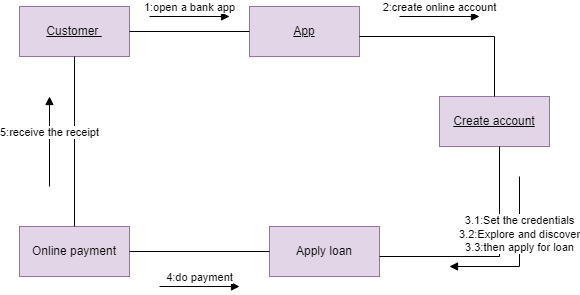

The diagram above was exported from draw.io. Its source (the exported page's mxGraphModel, read from the mxfile embedded in the PNG):
<mxGraphModel dx="1050" dy="557" grid="1" gridSize="10" guides="1" tooltips="1" connect="1" arrows="1" fold="1" page="1" pageScale="1" pageWidth="850" pageHeight="1100" math="0" shadow="0">
  <root>
    <mxCell id="0" />
    <mxCell id="1" parent="0" />
    <mxCell id="qrg_QgzJK8gOr_BnDvfK-1" value="&lt;u&gt;Customer&amp;nbsp;&lt;/u&gt;" style="html=1;whiteSpace=wrap;fillColor=#e1d5e7;strokeColor=#9673a6;" parent="1" vertex="1">
      <mxGeometry x="120" y="90" width="110" height="50" as="geometry" />
    </mxCell>
    <mxCell id="qrg_QgzJK8gOr_BnDvfK-2" value="&lt;u&gt;App&lt;/u&gt;" style="html=1;whiteSpace=wrap;fillColor=#e1d5e7;strokeColor=#9673a6;" parent="1" vertex="1">
      <mxGeometry x="350" y="90" width="110" height="50" as="geometry" />
    </mxCell>
    <mxCell id="qrg_QgzJK8gOr_BnDvfK-3" value="&lt;u&gt;Create account&lt;/u&gt;" style="html=1;whiteSpace=wrap;fillColor=#e1d5e7;strokeColor=#9673a6;" parent="1" vertex="1">
      <mxGeometry x="540" y="180" width="110" height="50" as="geometry" />
    </mxCell>
    <mxCell id="qrg_QgzJK8gOr_BnDvfK-4" value="Apply loan" style="html=1;whiteSpace=wrap;fillColor=#e1d5e7;strokeColor=#9673a6;" parent="1" vertex="1">
      <mxGeometry x="370" y="310" width="110" height="50" as="geometry" />
    </mxCell>
    <mxCell id="qrg_QgzJK8gOr_BnDvfK-5" value="Online payment" style="html=1;whiteSpace=wrap;fillColor=#e1d5e7;strokeColor=#9673a6;" parent="1" vertex="1">
      <mxGeometry x="120" y="310" width="110" height="50" as="geometry" />
    </mxCell>
    <mxCell id="4OMc_65_ZiRsqD4gysvy-8" value="" style="line;strokeWidth=1;rotatable=0;dashed=0;labelPosition=right;align=left;verticalAlign=middle;spacingTop=0;spacingLeft=6;points=[];portConstraint=eastwest;" vertex="1" parent="1">
      <mxGeometry x="230" y="110" width="120" height="10" as="geometry" />
    </mxCell>
    <mxCell id="4OMc_65_ZiRsqD4gysvy-9" value="" style="endArrow=none;html=1;rounded=0;entryX=0.5;entryY=0;entryDx=0;entryDy=0;" edge="1" parent="1" target="qrg_QgzJK8gOr_BnDvfK-3">
      <mxGeometry relative="1" as="geometry">
        <mxPoint x="460" y="120" as="sourcePoint" />
        <mxPoint x="620" y="114.5" as="targetPoint" />
        <Array as="points">
          <mxPoint x="595" y="120" />
        </Array>
      </mxGeometry>
    </mxCell>
    <mxCell id="4OMc_65_ZiRsqD4gysvy-10" value="" style="endArrow=none;html=1;rounded=0;" edge="1" parent="1">
      <mxGeometry relative="1" as="geometry">
        <mxPoint x="480" y="340" as="sourcePoint" />
        <mxPoint x="600" y="230" as="targetPoint" />
        <Array as="points">
          <mxPoint x="600" y="340" />
        </Array>
      </mxGeometry>
    </mxCell>
    <mxCell id="4OMc_65_ZiRsqD4gysvy-11" value="" style="endArrow=none;html=1;rounded=0;exitX=1;exitY=0.5;exitDx=0;exitDy=0;entryX=0;entryY=0.5;entryDx=0;entryDy=0;" edge="1" parent="1" source="qrg_QgzJK8gOr_BnDvfK-5" target="qrg_QgzJK8gOr_BnDvfK-4">
      <mxGeometry relative="1" as="geometry">
        <mxPoint x="340" y="310" as="sourcePoint" />
        <mxPoint x="500" y="310" as="targetPoint" />
      </mxGeometry>
    </mxCell>
    <mxCell id="4OMc_65_ZiRsqD4gysvy-12" value="" style="endArrow=none;html=1;rounded=0;exitX=0.5;exitY=0;exitDx=0;exitDy=0;entryX=0.5;entryY=1;entryDx=0;entryDy=0;" edge="1" parent="1" source="qrg_QgzJK8gOr_BnDvfK-5" target="qrg_QgzJK8gOr_BnDvfK-1">
      <mxGeometry relative="1" as="geometry">
        <mxPoint x="340" y="310" as="sourcePoint" />
        <mxPoint x="500" y="310" as="targetPoint" />
      </mxGeometry>
    </mxCell>
    <mxCell id="4OMc_65_ZiRsqD4gysvy-13" value="1:open a bank app" style="html=1;verticalAlign=bottom;endArrow=block;curved=0;rounded=0;" edge="1" parent="1">
      <mxGeometry width="80" relative="1" as="geometry">
        <mxPoint x="250" y="100" as="sourcePoint" />
        <mxPoint x="330" y="100" as="targetPoint" />
      </mxGeometry>
    </mxCell>
    <mxCell id="4OMc_65_ZiRsqD4gysvy-14" value="2:create online account" style="html=1;verticalAlign=bottom;endArrow=block;curved=0;rounded=0;" edge="1" parent="1">
      <mxGeometry width="80" relative="1" as="geometry">
        <mxPoint x="500" y="100" as="sourcePoint" />
        <mxPoint x="580" y="100" as="targetPoint" />
      </mxGeometry>
    </mxCell>
    <mxCell id="4OMc_65_ZiRsqD4gysvy-16" value="3.1:Set the credentials&lt;div&gt;3.2:Explore and discover&lt;/div&gt;&lt;div&gt;3.3:then apply for loan&lt;/div&gt;" style="html=1;verticalAlign=bottom;endArrow=block;curved=0;rounded=0;" edge="1" parent="1">
      <mxGeometry width="80" relative="1" as="geometry">
        <mxPoint x="620" y="260" as="sourcePoint" />
        <mxPoint x="550" y="350" as="targetPoint" />
        <Array as="points">
          <mxPoint x="620" y="350" />
        </Array>
      </mxGeometry>
    </mxCell>
    <mxCell id="4OMc_65_ZiRsqD4gysvy-17" value="4:do payment" style="html=1;verticalAlign=bottom;endArrow=block;curved=0;rounded=0;" edge="1" parent="1">
      <mxGeometry width="80" relative="1" as="geometry">
        <mxPoint x="260" y="370" as="sourcePoint" />
        <mxPoint x="340" y="370" as="targetPoint" />
      </mxGeometry>
    </mxCell>
    <mxCell id="4OMc_65_ZiRsqD4gysvy-20" value="5:receive the receipt" style="html=1;verticalAlign=bottom;endArrow=block;curved=0;rounded=0;" edge="1" parent="1">
      <mxGeometry width="80" relative="1" as="geometry">
        <mxPoint x="150" y="270" as="sourcePoint" />
        <mxPoint x="150" y="180" as="targetPoint" />
      </mxGeometry>
    </mxCell>
  </root>
</mxGraphModel>